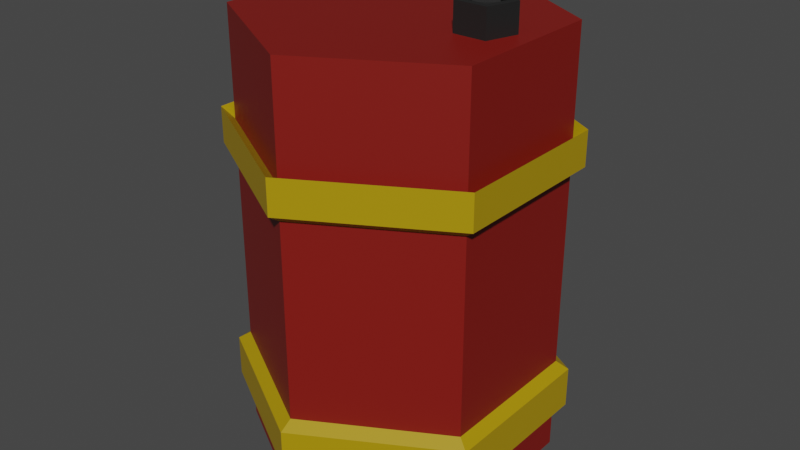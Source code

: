 # Source: Explosive_Barrel.blend  (saved by Blender 2.90.8; exported with 4.5.12 LTS)
import bpy
from mathutils import Matrix  # noqa: F401  (used for matrix-valued properties, if any)

bpy.ops.wm.read_factory_settings(use_empty=True)
scene = bpy.context.scene
scene.name = 'Scene'

# ---- collections
col_collection = bpy.data.collections.new('Collection'); scene.collection.children.link(col_collection)

# ---- materials (node trees are filled in below, after node groups)
mat_red_explosivebarrel = bpy.data.materials.new('Red_ExplosiveBarrel')
mat_red_explosivebarrel.use_transparent_shadow = False
mat_yellow_explosivebarrel = bpy.data.materials.new('Yellow_ExplosiveBarrel')
mat_yellow_explosivebarrel.use_transparent_shadow = False
mat_black_explosivebarrel = bpy.data.materials.new('Black_ExplosiveBarrel')
mat_black_explosivebarrel.use_transparent_shadow = False

# ---- material node trees
mat_red_explosivebarrel.use_nodes = True; mat_red_explosivebarrel.node_tree.nodes.clear()
_N = mat_red_explosivebarrel.node_tree.nodes; _L = mat_red_explosivebarrel.node_tree.links
n0 = _N.new('ShaderNodeBsdfPrincipled'); n0.name = 'Principled BSDF'; n0.location = (10, 300)
n0.distribution = 'GGX'
n0.subsurface_method = 'BURLEY'
n0.inputs[0].default_value = (0.214, 0.00771, 0.004127, 1.0)
n0.inputs[3].default_value = 1.45
n0.inputs[27].default_value = (0.0, 0.0, 0.0, 1.0)
n0.inputs[28].default_value = 1.0
n1 = _N.new('ShaderNodeOutputMaterial'); n1.name = 'Material Output'; n1.location = (300, 300)
_L.new(n0.outputs[0], n1.inputs[0])
n1.is_active_output = True
mat_yellow_explosivebarrel.use_nodes = True; mat_yellow_explosivebarrel.node_tree.nodes.clear()
_N = mat_yellow_explosivebarrel.node_tree.nodes; _L = mat_yellow_explosivebarrel.node_tree.links
n0 = _N.new('ShaderNodeBsdfPrincipled'); n0.name = 'Principled BSDF'; n0.location = (10, 300)
n0.distribution = 'GGX'
n0.subsurface_method = 'BURLEY'
n0.inputs[0].default_value = (0.4287, 0.2789, 0.0, 1.0)
n0.inputs[3].default_value = 1.45
n0.inputs[27].default_value = (0.0, 0.0, 0.0, 1.0)
n0.inputs[28].default_value = 1.0
n1 = _N.new('ShaderNodeOutputMaterial'); n1.name = 'Material Output'; n1.location = (300, 300)
_L.new(n0.outputs[0], n1.inputs[0])
n1.is_active_output = True
mat_black_explosivebarrel.use_nodes = True; mat_black_explosivebarrel.node_tree.nodes.clear()
_N = mat_black_explosivebarrel.node_tree.nodes; _L = mat_black_explosivebarrel.node_tree.links
n0 = _N.new('ShaderNodeBsdfPrincipled'); n0.name = 'Principled BSDF'; n0.location = (10, 300)
n0.distribution = 'GGX'
n0.subsurface_method = 'BURLEY'
n0.inputs[0].default_value = (0.0137, 0.0137, 0.0137, 1.0)
n0.inputs[3].default_value = 1.45
n0.inputs[27].default_value = (0.0, 0.0, 0.0, 1.0)
n0.inputs[28].default_value = 1.0
n1 = _N.new('ShaderNodeOutputMaterial'); n1.name = 'Material Output'; n1.location = (300, 300)
_L.new(n0.outputs[0], n1.inputs[0])
n1.is_active_output = True

# ---- world
world_world = bpy.data.worlds.new('World'); scene.world = world_world
world_world.use_nodes = True; world_world.node_tree.nodes.clear()
_N = world_world.node_tree.nodes; _L = world_world.node_tree.links
n0 = _N.new('ShaderNodeOutputWorld'); n0.name = 'World Output'; n0.location = (300, 300)
n1 = _N.new('ShaderNodeBackground'); n1.name = 'Background'; n1.location = (10, 300)
n1.inputs[0].default_value = (0.05088, 0.05088, 0.05088, 1.0)
_L.new(n1.outputs[0], n0.inputs[0])
n0.is_active_output = True
world_world.color = (0.05088, 0.05088, 0.05088)
world_world.use_sun_shadow = False
world_world.sun_shadow_jitter_overblur = 0.0

# ---- meshes
me_cylinder_003 = bpy.data.meshes.new('Cylinder.003')
me_cylinder_003.from_pydata([(-0.0749, 0.5129, -0.8785), (-0.0749, 0.5129, 0.5858), (0.3693, 0.2564, -0.8785), (0.3693, 0.2564, 0.5858), (0.3693, -0.2564, -0.8785), (0.3693, -0.2564, 0.5858), (-0.0749, -0.5129, -0.8785), (-0.0749, -0.5129, 0.5858), (-0.519, -0.2564, -0.8785), (-0.519, -0.2564, 0.5858), (-0.519, 0.2564, -0.8785), (-0.519, 0.2564, 0.5858), (-0.0749, 0.5129, 0.223), (0.3693, 0.2564, 0.223), (0.3693, -0.2564, 0.223), (-0.0749, -0.5129, 0.223), (-0.519, -0.2564, 0.223), (-0.519, 0.2564, 0.223), (0.3693, 0.2564, 0.1128), (0.3693, -0.2564, 0.1128), (-0.0749, -0.5129, 0.1128), (-0.519, -0.2564, 0.1128), (-0.519, 0.2564, 0.1128), (-0.0749, 0.5129, 0.1128), (0.3693, 0.2564, -0.6803), (0.3693, -0.2564, -0.6803), (-0.0749, -0.5129, -0.6803), (-0.519, -0.2564, -0.6803), (-0.519, 0.2564, -0.6803), (-0.0749, 0.5129, -0.6803), (-0.0749, 0.5129, -0.5504), (0.3693, 0.2564, -0.5504), (0.3693, -0.2564, -0.5504), (-0.0749, -0.5129, -0.5504), (-0.519, -0.2564, -0.5504), (-0.519, 0.2564, -0.5504), (-0.0749, 0.555, 0.1405), (-0.0749, 0.555, 0.2597), (-0.5555, 0.2775, 0.2597), (-0.5555, -0.2775, 0.2597), (-0.0749, -0.555, 0.2597), (0.4057, -0.2775, 0.2597), (0.4057, 0.2775, 0.2597), (0.4057, 0.2775, 0.1405), (0.4057, -0.2775, 0.1405), (-0.0749, -0.555, 0.1405), (-0.5555, -0.2775, 0.1405), (-0.5555, 0.2775, 0.1405), (0.4057, 0.2775, -0.5773), (0.4057, 0.2775, -0.7178), (0.4057, -0.2775, -0.5773), (0.4057, -0.2775, -0.7178), (-0.0749, -0.555, -0.5773), (-0.0749, -0.555, -0.7178), (-0.5555, -0.2775, -0.5773), (-0.5555, -0.2775, -0.7178), (-0.5555, 0.2775, -0.5773), (-0.5555, 0.2775, -0.7178), (-0.0749, 0.555, -0.7178), (-0.0749, 0.555, -0.5773), (0.2247, 0.09241, 0.4933), (0.2247, 0.0657, 0.6782), (0.3126, 0.02856, 0.4933), (0.2872, 0.0203, 0.6782), (0.279, -0.07476, 0.4933), (0.2633, -0.05315, 0.6782), (0.1704, -0.07476, 0.4933), (0.1861, -0.05315, 0.6782), (0.1368, 0.02856, 0.4933), (0.1622, 0.0203, 0.6782), (0.3126, 0.02856, 0.6782), (0.2247, 0.09241, 0.6782), (0.279, -0.07476, 0.6782), (0.1704, -0.07476, 0.6782), (0.1368, 0.02856, 0.6782), (0.2872, 0.0203, 0.6494), (0.2247, 0.0657, 0.6494), (0.2633, -0.05315, 0.6494), (0.1861, -0.05315, 0.6494), (0.1622, 0.0203, 0.6494)], [], [(12, 1, 3, 13), (13, 3, 5, 14), (14, 5, 7, 15), (15, 7, 9, 16), (3, 1, 11, 9, 7, 5), (16, 9, 11, 17), (17, 11, 1, 12), (0, 2, 4, 6, 8, 10), (15, 16, 39, 40), (32, 33, 52, 50), (29, 28, 57, 58), (22, 21, 46, 47), (16, 17, 38, 39), (33, 34, 54, 52), (30, 23, 18, 31), (31, 18, 19, 32), (32, 19, 20, 33), (33, 20, 21, 34), (34, 21, 22, 35), (35, 22, 23, 30), (10, 28, 29, 0), (8, 27, 28, 10), (6, 26, 27, 8), (4, 25, 26, 6), (2, 24, 25, 4), (0, 29, 24, 2), (21, 20, 45, 46), (17, 12, 37, 38), (34, 35, 56, 54), (24, 29, 58, 49), (20, 19, 44, 45), (35, 30, 59, 56), (47, 38, 37, 36), (46, 39, 38, 47), (45, 40, 39, 46), (44, 41, 40, 45), (43, 42, 41, 44), (36, 37, 42, 43), (57, 56, 59, 58), (55, 54, 56, 57), (53, 52, 54, 55), (51, 50, 52, 53), (49, 48, 50, 51), (58, 59, 48, 49), (23, 22, 47, 36), (28, 27, 55, 57), (31, 32, 50, 48), (14, 15, 40, 41), (27, 26, 53, 55), (30, 31, 48, 59), (13, 14, 41, 42), (18, 23, 36, 43), (26, 25, 51, 53), (12, 13, 42, 37), (19, 18, 43, 44), (25, 24, 49, 51), (60, 71, 70, 62), (62, 70, 72, 64), (64, 72, 73, 66), (61, 69, 79, 76), (66, 73, 74, 68), (68, 74, 71, 60), (60, 62, 64, 66, 68), (61, 63, 70, 71), (63, 65, 72, 70), (65, 67, 73, 72), (67, 69, 74, 73), (69, 61, 71, 74), (75, 76, 79, 78, 77), (67, 65, 77, 78), (63, 61, 76, 75), (69, 67, 78, 79), (65, 63, 75, 77)])
me_cylinder_003.polygons.foreach_set('material_index', [0, 0, 0, 0, 0, 0, 0, 0, 1, 1, 1, 1, 1, 1, 0, 0, 0, 0, 0, 0, 0, 0, 0, 0, 0, 0, 1, 1, 1, 1, 1, 1, 1, 1, 1, 1, 1, 1, 1, 1, 1, 1, 1, 1, 1, 1, 1, 1, 1, 1, 1, 1, 1, 1, 1, 1, 2, 2, 2, 2, 2, 2, 2, 2, 2, 2, 2, 2, 2, 2, 2, 2, 2])
_uv = me_cylinder_003.uv_layers.new(name='UVMap')
_uv.uv.foreach_set('vector', [1.0, 0.8761, 1.0, 1.0, 0.8333, 1.0, 0.8333, 0.8761, 0.8333, 0.8761, 0.8333, 1.0, 0.6667, 1.0, 0.6667, 0.8761, 0.6667, 0.8761, 0.6667, 1.0, 0.5, 1.0, 0.5, 0.8761, 0.5, 0.8761, 0.5, 1.0, 0.3333, 1.0, 0.3333, 0.8761, 0.4578, 0.37, 0.25, 0.49, 0.04215, 0.37, 0.04215, 0.13, 0.25, 0.01, 0.4578, 0.13, 0.3333, 0.8761, 0.3333, 1.0, 0.1667, 1.0, 0.1667, 0.8761, 0.1667, 0.8761, 0.1667, 1.0, -8.941e-08, 1.0, -8.941e-08, 0.8761, 0.75, 0.49, 0.9578, 0.37, 0.9578, 0.13, 0.75, 0.01, 0.5422, 0.13, 0.5422, 0.37, 0.5, 0.8761, 0.3333, 0.8761, 0.3333, 0.8761, 0.5, 0.8761, 0.6667, 0.612, 0.5, 0.612, 0.5, 0.612, 0.6667, 0.612, -8.941e-08, 0.5677, 0.1667, 0.5677, 0.1667, 0.5677, -8.941e-08, 0.5677, 0.1667, 0.8385, 0.3333, 0.8385, 0.3333, 0.8385, 0.1667, 0.8385, 0.3333, 0.8761, 0.1667, 0.8761, 0.1667, 0.8761, 0.3333, 0.8761, 0.5, 0.612, 0.3333, 0.612, 0.3333, 0.612, 0.5, 0.612, 1.0, 0.612, 1.0, 0.8385, 0.8333, 0.8385, 0.8333, 0.612, 0.8333, 0.612, 0.8333, 0.8385, 0.6667, 0.8385, 0.6667, 0.612, 0.6667, 0.612, 0.6667, 0.8385, 0.5, 0.8385, 0.5, 0.612, 0.5, 0.612, 0.5, 0.8385, 0.3333, 0.8385, 0.3333, 0.612, 0.3333, 0.612, 0.3333, 0.8385, 0.1667, 0.8385, 0.1667, 0.612, 0.1667, 0.612, 0.1667, 0.8385, -8.941e-08, 0.8385, -8.941e-08, 0.612, 0.1667, 0.5, 0.1667, 0.5677, -8.941e-08, 0.5677, -8.941e-08, 0.5, 0.3333, 0.5, 0.3333, 0.5677, 0.1667, 0.5677, 0.1667, 0.5, 0.5, 0.5, 0.5, 0.5677, 0.3333, 0.5677, 0.3333, 0.5, 0.6667, 0.5, 0.6667, 0.5677, 0.5, 0.5677, 0.5, 0.5, 0.8333, 0.5, 0.8333, 0.5677, 0.6667, 0.5677, 0.6667, 0.5, 1.0, 0.5, 1.0, 0.5677, 0.8333, 0.5677, 0.8333, 0.5, 0.3333, 0.8385, 0.5, 0.8385, 0.5, 0.8385, 0.3333, 0.8385, 0.1667, 0.8761, -8.941e-08, 0.8761, -8.941e-08, 0.8761, 0.1667, 0.8761, 0.3333, 0.612, 0.1667, 0.612, 0.1667, 0.612, 0.3333, 0.612, 0.8333, 0.5677, 1.0, 0.5677, 1.0, 0.5677, 0.8333, 0.5677, 0.5, 0.8385, 0.6667, 0.8385, 0.6667, 0.8385, 0.5, 0.8385, 0.1667, 0.612, -8.941e-08, 0.612, -8.941e-08, 0.612, 0.1667, 0.612, 0.1667, 0.8385, 0.1667, 0.8761, -8.941e-08, 0.8761, -8.941e-08, 0.8385, 0.3333, 0.8385, 0.3333, 0.8761, 0.1667, 0.8761, 0.1667, 0.8385, 0.5, 0.8385, 0.5, 0.8761, 0.3333, 0.8761, 0.3333, 0.8385, 0.6667, 0.8385, 0.6667, 0.8761, 0.5, 0.8761, 0.5, 0.8385, 0.8333, 0.8385, 0.8333, 0.8761, 0.6667, 0.8761, 0.6667, 0.8385, 1.0, 0.8385, 1.0, 0.8761, 0.8333, 0.8761, 0.8333, 0.8385, 0.1667, 0.5677, 0.1667, 0.612, -8.941e-08, 0.612, -8.941e-08, 0.5677, 0.3333, 0.5677, 0.3333, 0.612, 0.1667, 0.612, 0.1667, 0.5677, 0.5, 0.5677, 0.5, 0.612, 0.3333, 0.612, 0.3333, 0.5677, 0.6667, 0.5677, 0.6667, 0.612, 0.5, 0.612, 0.5, 0.5677, 0.8333, 0.5677, 0.8333, 0.612, 0.6667, 0.612, 0.6667, 0.5677, 1.0, 0.5677, 1.0, 0.612, 0.8333, 0.612, 0.8333, 0.5677, -8.941e-08, 0.8385, 0.1667, 0.8385, 0.1667, 0.8385, -8.941e-08, 0.8385, 0.1667, 0.5677, 0.3333, 0.5677, 0.3333, 0.5677, 0.1667, 0.5677, 0.8333, 0.612, 0.6667, 0.612, 0.6667, 0.612, 0.8333, 0.612, 0.6667, 0.8761, 0.5, 0.8761, 0.5, 0.8761, 0.6667, 0.8761, 0.3333, 0.5677, 0.5, 0.5677, 0.5, 0.5677, 0.3333, 0.5677, 1.0, 0.612, 0.8333, 0.612, 0.8333, 0.612, 1.0, 0.612, 0.8333, 0.8761, 0.6667, 0.8761, 0.6667, 0.8761, 0.8333, 0.8761, 0.8333, 0.8385, 1.0, 0.8385, 1.0, 0.8385, 0.8333, 0.8385, 0.5, 0.5677, 0.6667, 0.5677, 0.6667, 0.5677, 0.5, 0.5677, 1.0, 0.8761, 0.8333, 0.8761, 0.8333, 0.8761, 1.0, 0.8761, 0.6667, 0.8385, 0.8333, 0.8385, 0.8333, 0.8385, 0.6667, 0.8385, 0.6667, 0.5677, 0.8333, 0.5677, 0.8333, 0.5677, 0.6667, 0.5677, 1.0, 0.5, 1.0, 1.0, 0.8, 1.0, 0.8, 0.5, 0.8, 0.5, 0.8, 1.0, 0.6, 1.0, 0.6, 0.5, 0.6, 0.5, 0.6, 1.0, 0.4, 1.0, 0.4, 0.5, 0.25, 0.4206, 0.08772, 0.3027, 0.08772, 0.3027, 0.25, 0.4206, 0.4, 0.5, 0.4, 1.0, 0.2, 1.0, 0.2, 0.5, 0.2, 0.5, 0.2, 1.0, 2.98e-08, 1.0, 2.98e-08, 0.5, 0.75, 0.49, 0.9783, 0.3242, 0.8911, 0.05584, 0.6089, 0.05584, 0.5217, 0.3242, 0.25, 0.4206, 0.4123, 0.3027, 0.4783, 0.3242, 0.25, 0.49, 0.4123, 0.3027, 0.3503, 0.112, 0.3911, 0.05584, 0.4783, 0.3242, 0.3503, 0.112, 0.1497, 0.112, 0.1089, 0.05584, 0.3911, 0.05584, 0.1497, 0.112, 0.08772, 0.3027, 0.02175, 0.3242, 0.1089, 0.05584, 0.08772, 0.3027, 0.25, 0.4206, 0.25, 0.49, 0.02175, 0.3242, 0.4123, 0.3027, 0.25, 0.4206, 0.08772, 0.3027, 0.1497, 0.112, 0.3503, 0.112, 0.1497, 0.112, 0.3503, 0.112, 0.3503, 0.112, 0.1497, 0.112, 0.4123, 0.3027, 0.25, 0.4206, 0.25, 0.4206, 0.4123, 0.3027, 0.08772, 0.3027, 0.1497, 0.112, 0.1497, 0.112, 0.08772, 0.3027, 0.3503, 0.112, 0.4123, 0.3027, 0.4123, 0.3027, 0.3503, 0.112])
me_cylinder_003.materials.append(mat_red_explosivebarrel)
me_cylinder_003.materials.append(mat_yellow_explosivebarrel)
me_cylinder_003.materials.append(mat_black_explosivebarrel)
me_cylinder_003.use_remesh_fix_poles = True
me_cylinder_003.use_remesh_preserve_attributes = False
me_cylinder_003.use_mirror_vertex_groups = False
me_cylinder_003.update()

# ---- objects
ob_explosive_barrel = bpy.data.objects.new('Explosive_Barrel', me_cylinder_003)

# ---- transforms, parenting, visibility, modifiers, constraints
ob_explosive_barrel.location = (0.0, 0.0, 0.0)
ob_explosive_barrel.lineart.crease_threshold = 0.0

# ---- collection membership
col_collection.objects.link(ob_explosive_barrel)

# ---- scene / render settings (as saved in the file)
scene.frame_start = 1; scene.frame_end = 250; scene.frame_set(1)
scene.render.engine = 'BLENDER_EEVEE_NEXT'
scene.cycles.use_denoising = False
scene.cycles.samples = 128
scene.cycles.sampling_pattern = 'TABULATED_SOBOL'
scene.cycles.use_adaptive_sampling = False
scene.cycles.use_light_tree = False
scene.view_settings.view_transform = 'Filmic'
bpy.context.view_layer.update()

# ---- added for rendering (the .blend has no active camera and no usable light): camera, sun
cam_auto = bpy.data.cameras.new('AutoCamera')
cam_auto.lens = 50.0
cam_auto.sensor_width = 36.0
cam_auto.clip_end = 1000.0
ob_auto_camera = bpy.data.objects.new('AutoCamera', cam_auto)
scene.collection.objects.link(ob_auto_camera)
ob_auto_camera.location = (1.90506, -2.37595, 1.48378)
ob_auto_camera.rotation_euler = (1.09748, -7.21219e-08, 0.694738)
scene.camera = ob_auto_camera
light_auto_sun = bpy.data.lights.new('AutoSun', 'SUN')
light_auto_sun.energy = 3.0
light_auto_sun.angle = 0.0523599
ob_auto_sun = bpy.data.objects.new('AutoSun', light_auto_sun)
scene.collection.objects.link(ob_auto_sun)
ob_auto_sun.rotation_euler = (0.872665, 0.174533, 0.523599)
bpy.context.view_layer.update()
